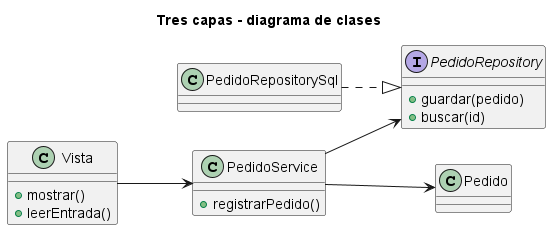

The diagram above was rendered by PlantUML. Its source (embedded in the PNG):
@startuml
title Tres capas - diagrama de clases
left to right direction
class Vista {
  +mostrar()
  +leerEntrada()
}
class PedidoService {
  +registrarPedido()
}
interface PedidoRepository {
  +guardar(pedido)
  +buscar(id)
}
class PedidoRepositorySql
class Pedido
Vista --> PedidoService
PedidoService --> Pedido
PedidoService --> PedidoRepository
PedidoRepositorySql ..|> PedidoRepository
@enduml